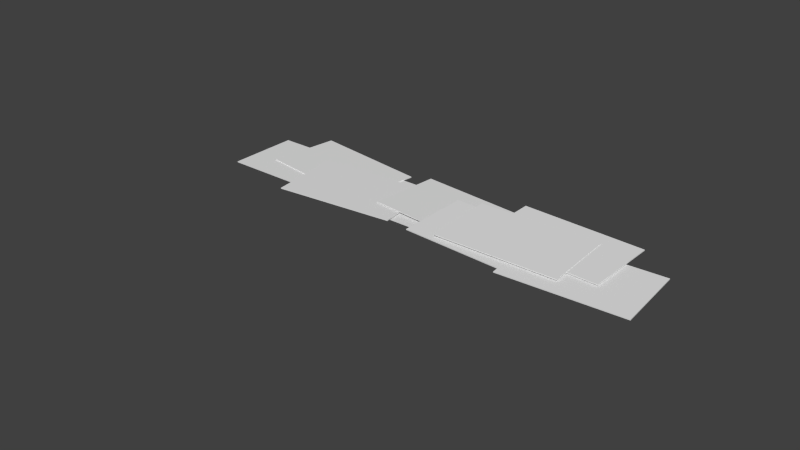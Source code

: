 # Source: perspexBridge.blend  (saved by Blender 2.68.0; exported with 4.5.12 LTS)
import bpy
from mathutils import Matrix  # noqa: F401  (used for matrix-valued properties, if any)

bpy.ops.wm.read_factory_settings(use_empty=True)
scene = bpy.context.scene
scene.name = 'Scene'

# ---- collections
col_collection_1 = bpy.data.collections.new('Collection 1'); scene.collection.children.link(col_collection_1)

# ---- materials (node trees are filled in below, after node groups)
mat_material = bpy.data.materials.new('Material')
mat_material.alpha_threshold = 0.0
mat_material.use_transparent_shadow = False
mat_material.roughness = 0.5
mat_material.line_color = (0.0, 0.0, 0.0, 1.0)

# ---- material node trees

# ---- world
world_world = bpy.data.worlds.new('World'); scene.world = world_world
world_world.color = (0.05088, 0.05088, 0.05088)
world_world.use_sun_shadow = False
world_world.sun_shadow_jitter_overblur = 0.0
world_world.cycles.sampling_method = 'MANUAL'
world_world.cycles.sample_map_resolution = 256

# ---- meshes
me_cube_002 = bpy.data.meshes.new('Cube.002')
me_cube_002.from_pydata([(0.4611, 0.08582, 0.02074), (0.3575, 1.244, 0.02074), (0.2311, 1.957, 0.01388), (0.2311, 1.957, 0.01388), (2.453, 0.2639, 0.03632), (2.453, 0.2639, 0.02074), (0.4611, 0.08582, 0.03632), (2.35, 1.422, 0.03632), (0.3575, 1.244, 0.03632), (2.35, 1.422, 0.02074), (0.1785, 1.797, 0.01116), (0.1785, 1.797, 0.01116), (-0.2458, 0.8911, -0.01504), (-0.038, -0.2533, -0.01504), (0.09953, -1.488, -0.02483), (0.09953, -1.488, -0.02483), (1.93, 0.104, -0.03063), (1.93, 0.104, -0.01504), (1.722, 1.248, -0.03063), (-0.2458, 0.8911, -0.03063), (1.722, 1.248, -0.01504), (-0.038, -0.2533, -0.03063), (0.2647, -1.458, -0.02755), (0.2647, -1.458, -0.02755), (-1.247, 0.4041, 0.0197), (-0.9254, -0.7135, 0.006572), (-0.1034, -2.287, -0.01744), (-0.1034, -2.287, -0.01744), (0.9964, -0.1597, -0.003217), (0.9964, -0.1599, 0.01236), (0.6744, 0.9579, 0.009908), (-1.247, 0.4043, 0.004116), (0.6744, 0.9577, 0.02549), (-0.9254, -0.7133, -0.009009), (0.04912, -2.217, -0.01967), (0.04912, -2.217, -0.01967), (-1.95, 1.02, 0.0005757), (-1.9, -0.142, 0.0005757), (-1.932, -1.11, -0.009208), (-1.932, -1.11, -0.009208), (0.09797, -0.05647, -0.01501), (0.09797, -0.05647, 0.0005757), (0.0482, 1.106, -0.01501), (-1.95, 1.02, -0.01501), (0.0482, 1.106, 0.0005757), (-1.9, -0.142, -0.01501), (-1.764, -1.11, -0.01193), (-1.764, -1.11, -0.01193), (-2.462, 0.4886, -0.01504), (-2.254, -0.6558, -0.01504), (-2.117, -1.89, -0.02483), (-2.117, -1.89, -0.02483), (-0.2865, -0.2985, -0.03063), (-0.2865, -0.2985, -0.01504), (-0.4943, 0.846, -0.03063), (-2.462, 0.4886, -0.03063), (-0.4943, 0.846, -0.01504), (-2.254, -0.6558, -0.03063), (-1.952, -1.86, -0.02755), (-1.952, -1.86, -0.02755), (1.43, -0.169, 0.02668), (1.275, 0.9829, 0.07234), (3.412, 0.09738, 0.02888), (3.412, 0.09797, 0.01331), (1.43, -0.1696, 0.04225), (3.258, 1.249, 0.07453), (1.276, 0.9823, 0.0879), (3.257, 1.25, 0.05896), (1.871, -0.02076, 0.06655), (1.637, 1.118, 0.1122), (3.83, 0.3812, 0.06874), (3.83, 0.3817, 0.05317), (1.871, -0.02134, 0.08212), (3.596, 1.52, 0.1144), (1.637, 1.117, 0.1278), (3.596, 1.52, 0.09883), (2.284, 0.4042, 0.06655), (2.117, 1.554, 0.1122), (4.263, 0.6909, 0.06874), (4.263, 0.6915, 0.05317), (2.284, 0.4037, 0.08212), (4.097, 1.841, 0.1144), (2.117, 1.554, 0.1278), (4.097, 1.842, 0.09883), (3.097, -0.06038, 0.01362), (2.819, 1.068, 0.05927), (5.039, 0.4186, 0.01581), (5.039, 0.4192, 0.0002453), (3.098, -0.06095, 0.02919), (4.761, 1.547, 0.06147), (2.819, 1.067, 0.07484), (4.76, 1.548, 0.0459)], [(3, 2), (10, 11), (15, 14), (22, 23), (27, 26), (34, 35), (39, 38), (46, 47), (51, 50), (58, 59)], [(4, 6, 0, 5), (7, 4, 5, 9), (6, 8, 1, 0), (8, 7, 9, 1), (4, 7, 8, 6), (0, 1, 9, 5), (13, 12, 19, 21), (12, 20, 18, 19), (20, 17, 16, 18), (17, 13, 21, 16), (21, 19, 18, 16), (17, 20, 12, 13), (25, 24, 31, 33), (24, 32, 30, 31), (32, 29, 28, 30), (29, 25, 33, 28), (33, 31, 30, 28), (29, 32, 24, 25), (37, 36, 43, 45), (36, 44, 42, 43), (44, 41, 40, 42), (41, 37, 45, 40), (45, 43, 42, 40), (41, 44, 36, 37), (49, 48, 55, 57), (48, 56, 54, 55), (56, 53, 52, 54), (53, 49, 57, 52), (57, 55, 54, 52), (53, 56, 48, 49), (62, 64, 60, 63), (65, 62, 63, 67), (64, 66, 61, 60), (66, 65, 67, 61), (62, 65, 66, 64), (60, 61, 67, 63), (70, 72, 68, 71), (73, 70, 71, 75), (72, 74, 69, 68), (74, 73, 75, 69), (70, 73, 74, 72), (68, 69, 75, 71), (78, 80, 76, 79), (81, 78, 79, 83), (80, 82, 77, 76), (82, 81, 83, 77), (78, 81, 82, 80), (76, 77, 83, 79), (86, 88, 84, 87), (89, 86, 87, 91), (88, 90, 85, 84), (90, 89, 91, 85), (86, 89, 90, 88), (84, 85, 91, 87)])
_uv = me_cube_002.uv_layers.new(name='UVMap')
_uv.uv.foreach_set('vector', [0.3981, 0.9945, 0.3625, 0.9943, 0.3625, 0.9937, 0.3981, 0.9939, 0.3271, 0.9323, 0.3625, 0.9323, 0.3625, 0.9329, 0.3271, 0.9329, 0.3625, 0.9943, 0.3271, 0.9943, 0.3271, 0.9937, 0.3625, 0.9937, 0.3271, 0.9943, 0.2918, 0.9943, 0.2918, 0.9936, 0.3271, 0.9937, 0.3625, 0.9323, 0.3271, 0.9323, 0.3271, 0.8715, 0.3625, 0.8715, 0.3625, 0.9937, 0.3271, 0.9937, 0.3271, 0.9329, 0.3625, 0.9329, 0.1267, 0.8691, 0.162, 0.8691, 0.162, 0.8697, 0.1267, 0.8697, 0.1694, 0.9497, 0.1694, 0.909, 0.1701, 0.909, 0.1701, 0.9497, 0.162, 0.931, 0.1267, 0.931, 0.1267, 0.9304, 0.162, 0.9304, 0.1692, 0.9498, 0.1692, 0.9905, 0.1685, 0.9905, 0.1685, 0.9499, 0.1267, 0.8697, 0.162, 0.8697, 0.162, 0.9304, 0.1267, 0.9304, 0.1267, 0.931, 0.162, 0.931, 0.162, 0.9917, 0.1267, 0.9917, 0.08833, 0.8658, 0.1237, 0.8657, 0.1237, 0.8663, 0.08834, 0.8664, 0.1237, 0.8657, 0.1591, 0.8657, 0.1591, 0.8664, 0.1237, 0.8663, 0.1238, 0.9278, 0.08846, 0.9278, 0.08846, 0.9272, 0.1238, 0.9271, 0.05294, 0.8657, 0.08833, 0.8658, 0.08834, 0.8664, 0.05295, 0.8663, 0.08834, 0.8664, 0.1237, 0.8663, 0.1238, 0.9271, 0.08846, 0.9272, 0.08846, 0.9278, 0.1238, 0.9278, 0.1239, 0.9886, 0.08858, 0.9886, 0.2096, 0.9954, 0.1742, 0.9954, 0.1742, 0.9948, 0.2096, 0.9947, 0.1742, 0.9954, 0.1389, 0.9953, 0.1389, 0.9947, 0.1742, 0.9948, 0.1741, 0.9333, 0.2095, 0.9333, 0.2095, 0.9339, 0.1741, 0.934, 0.245, 0.9954, 0.2096, 0.9954, 0.2096, 0.9947, 0.245, 0.9948, 0.2096, 0.9947, 0.1742, 0.9948, 0.1741, 0.934, 0.2095, 0.9339, 0.2095, 0.9333, 0.1741, 0.9333, 0.1741, 0.8725, 0.2094, 0.8725, 0.08328, 0.9935, 0.04791, 0.9936, 0.04791, 0.993, 0.08328, 0.9929, 0.04791, 0.9936, 0.0125, 0.9936, 0.0125, 0.9929, 0.04791, 0.993, 0.04773, 0.9315, 0.08309, 0.9314, 0.0831, 0.9321, 0.04773, 0.9322, 0.1185, 0.9936, 0.08328, 0.9935, 0.08328, 0.9929, 0.1185, 0.993, 0.08328, 0.9929, 0.04791, 0.993, 0.04773, 0.9322, 0.0831, 0.9321, 0.08309, 0.9314, 0.04773, 0.9315, 0.04755, 0.8707, 0.08292, 0.8706, 0.1775, 0.8622, 0.2129, 0.8622, 0.2129, 0.8628, 0.1775, 0.8628, 0.2484, 0.9242, 0.213, 0.9242, 0.213, 0.9236, 0.2484, 0.9236, 0.2129, 0.8622, 0.2483, 0.8622, 0.2483, 0.8628, 0.2129, 0.8628, 0.2483, 0.8622, 0.2837, 0.8622, 0.2837, 0.8628, 0.2483, 0.8628, 0.213, 0.9242, 0.2484, 0.9242, 0.2485, 0.985, 0.2131, 0.9851, 0.2129, 0.8628, 0.2483, 0.8628, 0.2484, 0.9236, 0.213, 0.9236, 0.1701, 0.9498, 0.1701, 0.9905, 0.1694, 0.9905, 0.1694, 0.9499, 0.2882, 0.9283, 0.3235, 0.9283, 0.3235, 0.9289, 0.2882, 0.9289, 0.3235, 0.9902, 0.2882, 0.9902, 0.2882, 0.9896, 0.3235, 0.9896, 0.1694, 0.9089, 0.1694, 0.8682, 0.1701, 0.8682, 0.1701, 0.9089, 0.3235, 0.9283, 0.2882, 0.9283, 0.2882, 0.8676, 0.3235, 0.8676, 0.3235, 0.9896, 0.2882, 0.9896, 0.2882, 0.9289, 0.3235, 0.9289, 0.1692, 0.8682, 0.1692, 0.9089, 0.1685, 0.9089, 0.1685, 0.8682, 0.04513, 0.9232, 0.009795, 0.9232, 0.009792, 0.9226, 0.04513, 0.9226, 0.009791, 0.8612, 0.04513, 0.8612, 0.04513, 0.8619, 0.009793, 0.8619, 0.04513, 0.8612, 0.08046, 0.8614, 0.08046, 0.862, 0.04513, 0.8619, 0.009795, 0.9232, 0.04513, 0.9232, 0.04513, 0.984, 0.009794, 0.984, 0.009793, 0.8619, 0.04513, 0.8619, 0.04513, 0.9226, 0.009792, 0.9226, 0.1692, 0.909, 0.1692, 0.9497, 0.1685, 0.9497, 0.1685, 0.909, 0.2861, 0.9269, 0.2508, 0.9269, 0.2508, 0.9263, 0.2861, 0.9263, 0.2508, 0.8649, 0.2861, 0.8649, 0.2861, 0.8656, 0.2508, 0.8656, 0.2861, 0.8649, 0.3214, 0.8651, 0.3214, 0.8657, 0.2861, 0.8656, 0.2508, 0.9269, 0.2861, 0.9269, 0.2861, 0.9877, 0.2508, 0.9877, 0.2508, 0.8656, 0.2861, 0.8656, 0.2861, 0.9263, 0.2508, 0.9263])
me_cube_002.materials.append(mat_material)
me_cube_002.use_remesh_preserve_volume = False
me_cube_002.use_remesh_preserve_attributes = False
me_cube_002.use_mirror_vertex_groups = False
me_cube_002.update()

# ---- objects
ob_cube_001 = bpy.data.objects.new('Cube.001', me_cube_002)

# ---- transforms, parenting, visibility, modifiers, constraints
ob_cube_001.location = (0.9156, -0.3173, 0.008595)
ob_cube_001.rotation_euler = (0.0, 0.0, -0.1797)
ob_cube_001.lock_rotations_4d = False
ob_cube_001.empty_display_type = 'ARROWS'
ob_cube_001.lineart.crease_threshold = 0.0

# ---- collection membership
col_collection_1.objects.link(ob_cube_001)

# ---- scene / render settings (as saved in the file)
scene.frame_start = 1; scene.frame_end = 250; scene.frame_set(1)
scene.render.engine = 'BLENDER_EEVEE_NEXT'
scene.render.image_settings.color_mode = 'RGB'
scene.render.image_settings.compression = 90
scene.render.resolution_percentage = 50
scene.render.dither_intensity = 0.0
scene.render.bake_margin = 2
scene.render.bake_bias = 0.0
scene.cycles.use_denoising = False
scene.cycles.samples = 10
scene.cycles.sampling_pattern = 'TABULATED_SOBOL'
scene.cycles.light_sampling_threshold = 0.0
scene.cycles.use_adaptive_sampling = False
scene.cycles.use_light_tree = False
scene.cycles.blur_glossy = 0.0
scene.cycles.volume_bounces = 1
scene.cycles.pixel_filter_type = 'GAUSSIAN'
scene.cycles.sample_clamp_indirect = 0.0
scene.view_settings.view_transform = 'Standard'
bpy.context.view_layer.update()

# ---- added for rendering (the .blend has no active camera and no usable light): camera, sun
cam_auto = bpy.data.cameras.new('AutoCamera')
cam_auto.lens = 50.0
cam_auto.sensor_width = 36.0
cam_auto.clip_end = 1000.0
ob_auto_camera = bpy.data.objects.new('AutoCamera', cam_auto)
scene.collection.objects.link(ob_auto_camera)
ob_auto_camera.location = (11.2519, -11.6277, 7.33562)
ob_auto_camera.rotation_euler = (1.09748, -7.21219e-08, 0.694738)
scene.camera = ob_auto_camera
light_auto_sun = bpy.data.lights.new('AutoSun', 'SUN')
light_auto_sun.energy = 3.0
light_auto_sun.angle = 0.0523599
ob_auto_sun = bpy.data.objects.new('AutoSun', light_auto_sun)
scene.collection.objects.link(ob_auto_sun)
ob_auto_sun.rotation_euler = (0.872665, 0.174533, 0.523599)
bpy.context.view_layer.update()
